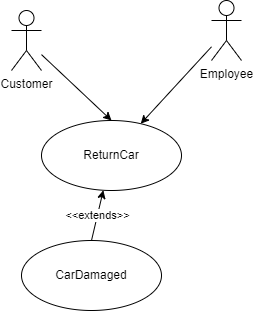

The diagram above was exported from draw.io. Its source (the exported page's mxGraphModel, read from the mxfile embedded in the PNG):
<mxGraphModel dx="880" dy="419" grid="1" gridSize="10" guides="1" tooltips="1" connect="1" arrows="1" fold="1" page="1" pageScale="1" pageWidth="850" pageHeight="1100" math="0" shadow="0">
  <root>
    <mxCell id="0" />
    <mxCell id="1" parent="0" />
    <mxCell id="CcnclEg6HuwQ-WykI3ZO-5" style="rounded=0;orthogonalLoop=1;jettySize=auto;html=1;entryX=0.5;entryY=0;entryDx=0;entryDy=0;" parent="1" source="CcnclEg6HuwQ-WykI3ZO-1" target="CcnclEg6HuwQ-WykI3ZO-4" edge="1">
      <mxGeometry relative="1" as="geometry" />
    </mxCell>
    <mxCell id="CcnclEg6HuwQ-WykI3ZO-1" value="Customer" style="shape=umlActor;verticalLabelPosition=bottom;verticalAlign=top;html=1;outlineConnect=0;" parent="1" vertex="1">
      <mxGeometry x="360" y="50" width="30" height="60" as="geometry" />
    </mxCell>
    <mxCell id="CcnclEg6HuwQ-WykI3ZO-4" value="ReturnCar" style="ellipse;whiteSpace=wrap;html=1;" parent="1" vertex="1">
      <mxGeometry x="390" y="160" width="140" height="70" as="geometry" />
    </mxCell>
    <mxCell id="CcnclEg6HuwQ-WykI3ZO-12" style="rounded=0;orthogonalLoop=1;jettySize=auto;html=1;entryX=0;entryY=0.5;entryDx=0;entryDy=0;" parent="1" target="CcnclEg6HuwQ-WykI3ZO-6" edge="1">
      <mxGeometry relative="1" as="geometry">
        <mxPoint x="430" y="279.2045454545455" as="sourcePoint" />
      </mxGeometry>
    </mxCell>
    <mxCell id="CcnclEg6HuwQ-WykI3ZO-19" style="rounded=0;orthogonalLoop=1;jettySize=auto;html=1;entryX=0;entryY=0.5;entryDx=0;entryDy=0;" parent="1" target="CcnclEg6HuwQ-WykI3ZO-17" edge="1">
      <mxGeometry relative="1" as="geometry">
        <mxPoint x="430" y="287.9032258064516" as="sourcePoint" />
      </mxGeometry>
    </mxCell>
    <mxCell id="CcnclEg6HuwQ-WykI3ZO-22" style="rounded=0;orthogonalLoop=1;jettySize=auto;html=1;entryX=0;entryY=0.5;entryDx=0;entryDy=0;" parent="1" target="CcnclEg6HuwQ-WykI3ZO-21" edge="1">
      <mxGeometry relative="1" as="geometry">
        <mxPoint x="430" y="302.4" as="sourcePoint" />
      </mxGeometry>
    </mxCell>
    <mxCell id="CcnclEg6HuwQ-WykI3ZO-16" style="rounded=0;orthogonalLoop=1;jettySize=auto;html=1;entryX=0;entryY=0.5;entryDx=0;entryDy=0;" parent="1" target="CcnclEg6HuwQ-WykI3ZO-6" edge="1">
      <mxGeometry relative="1" as="geometry">
        <mxPoint x="430" y="363.06818181818187" as="sourcePoint" />
      </mxGeometry>
    </mxCell>
    <mxCell id="CcnclEg6HuwQ-WykI3ZO-20" style="rounded=0;orthogonalLoop=1;jettySize=auto;html=1;entryX=0;entryY=0.5;entryDx=0;entryDy=0;" parent="1" target="CcnclEg6HuwQ-WykI3ZO-17" edge="1">
      <mxGeometry relative="1" as="geometry">
        <mxPoint x="430" y="369.1935483870968" as="sourcePoint" />
      </mxGeometry>
    </mxCell>
    <mxCell id="CcnclEg6HuwQ-WykI3ZO-23" style="rounded=0;orthogonalLoop=1;jettySize=auto;html=1;entryX=0;entryY=0.5;entryDx=0;entryDy=0;" parent="1" target="CcnclEg6HuwQ-WykI3ZO-21" edge="1">
      <mxGeometry relative="1" as="geometry">
        <mxPoint x="430" y="381.6" as="sourcePoint" />
      </mxGeometry>
    </mxCell>
    <mxCell id="CcnclEg6HuwQ-WykI3ZO-25" style="edgeStyle=none;rounded=0;orthogonalLoop=1;jettySize=auto;html=1;entryX=1;entryY=0.5;entryDx=0;entryDy=0;" parent="1" source="CcnclEg6HuwQ-WykI3ZO-13" edge="1">
      <mxGeometry relative="1" as="geometry">
        <mxPoint x="250" y="310" as="targetPoint" />
      </mxGeometry>
    </mxCell>
    <mxCell id="CcnclEg6HuwQ-WykI3ZO-34" style="edgeStyle=none;rounded=0;orthogonalLoop=1;jettySize=auto;html=1;" parent="1" source="CcnclEg6HuwQ-WykI3ZO-13" edge="1">
      <mxGeometry relative="1" as="geometry">
        <mxPoint x="299.2645584447703" y="411.3739959173579" as="targetPoint" />
      </mxGeometry>
    </mxCell>
    <mxCell id="CcnclEg6HuwQ-WykI3ZO-30" style="edgeStyle=none;rounded=0;orthogonalLoop=1;jettySize=auto;html=1;" parent="1" source="CcnclEg6HuwQ-WykI3ZO-14" edge="1">
      <mxGeometry relative="1" as="geometry">
        <mxPoint x="259.9168645787422" y="198.29471062003074" as="targetPoint" />
      </mxGeometry>
    </mxCell>
    <mxCell id="CcnclEg6HuwQ-WykI3ZO-33" style="edgeStyle=none;rounded=0;orthogonalLoop=1;jettySize=auto;html=1;" parent="1" target="CcnclEg6HuwQ-WykI3ZO-32" edge="1">
      <mxGeometry relative="1" as="geometry">
        <mxPoint x="380" y="217.74193548387098" as="sourcePoint" />
      </mxGeometry>
    </mxCell>
    <mxCell id="CcnclEg6HuwQ-WykI3ZO-28" style="edgeStyle=none;rounded=0;orthogonalLoop=1;jettySize=auto;html=1;" parent="1" source="CcnclEg6HuwQ-WykI3ZO-26" edge="1">
      <mxGeometry relative="1" as="geometry">
        <mxPoint x="229.09738344233028" y="80.6024905493781" as="targetPoint" />
      </mxGeometry>
    </mxCell>
    <mxCell id="CcnclEg6HuwQ-WykI3ZO-31" style="edgeStyle=none;rounded=0;orthogonalLoop=1;jettySize=auto;html=1;" parent="1" target="CcnclEg6HuwQ-WykI3ZO-29" edge="1">
      <mxGeometry relative="1" as="geometry">
        <mxPoint x="330" y="100.64516129032256" as="sourcePoint" />
      </mxGeometry>
    </mxCell>
    <mxCell id="qL5cwwE8DyxaXz8F8sBH-5" value="&amp;lt;&amp;lt;extends&amp;gt;&amp;gt;" style="edgeStyle=none;rounded=0;orthogonalLoop=1;jettySize=auto;html=1;exitX=0.5;exitY=0;exitDx=0;exitDy=0;" edge="1" parent="1" source="qL5cwwE8DyxaXz8F8sBH-1" target="CcnclEg6HuwQ-WykI3ZO-4">
      <mxGeometry relative="1" as="geometry" />
    </mxCell>
    <mxCell id="qL5cwwE8DyxaXz8F8sBH-1" value="CarDamaged" style="ellipse;whiteSpace=wrap;html=1;" vertex="1" parent="1">
      <mxGeometry x="370" y="280" width="140" height="70" as="geometry" />
    </mxCell>
    <mxCell id="qL5cwwE8DyxaXz8F8sBH-11" style="edgeStyle=none;rounded=0;orthogonalLoop=1;jettySize=auto;html=1;" edge="1" parent="1" source="qL5cwwE8DyxaXz8F8sBH-8" target="CcnclEg6HuwQ-WykI3ZO-4">
      <mxGeometry relative="1" as="geometry" />
    </mxCell>
    <mxCell id="qL5cwwE8DyxaXz8F8sBH-8" value="Employee" style="shape=umlActor;verticalLabelPosition=bottom;verticalAlign=top;html=1;" vertex="1" parent="1">
      <mxGeometry x="560" y="40" width="30" height="60" as="geometry" />
    </mxCell>
  </root>
</mxGraphModel>